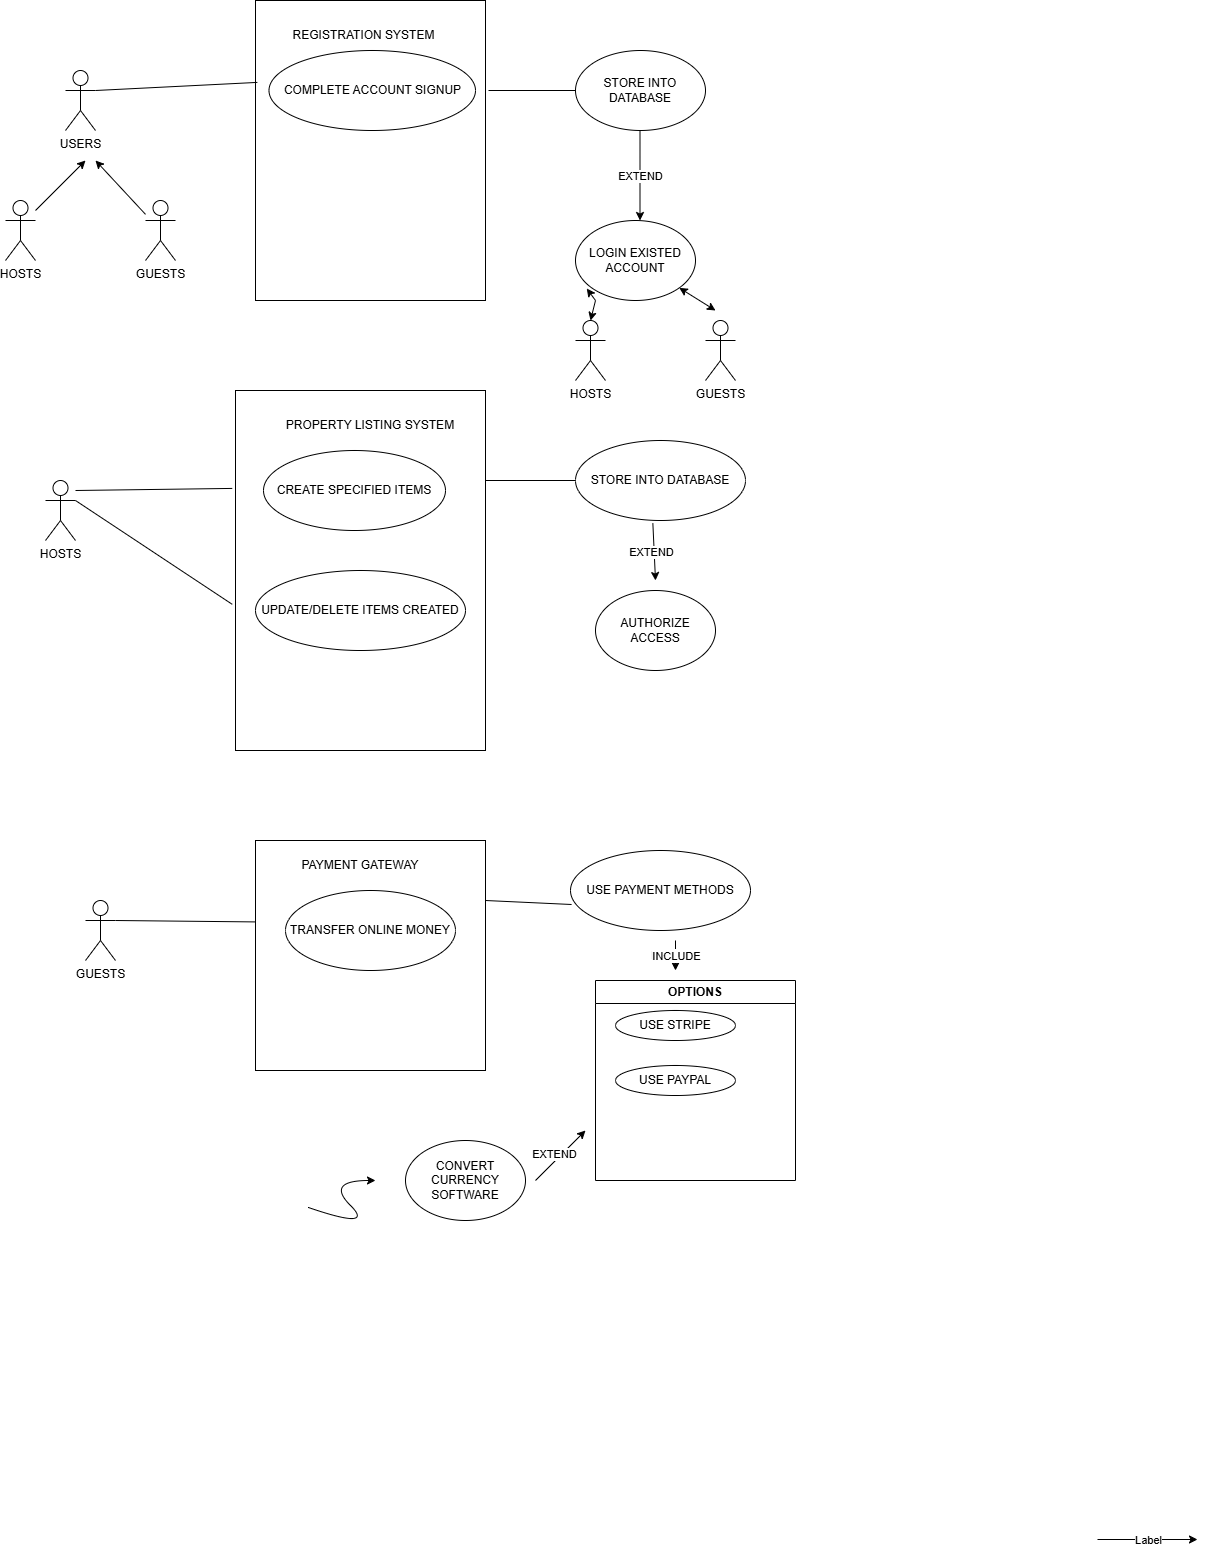

The diagram above was exported from draw.io. Its source (the exported page's mxGraphModel, read from the mxfile embedded in the PNG):
<mxGraphModel dx="794" dy="2750" grid="1" gridSize="10" guides="1" tooltips="1" connect="1" arrows="1" fold="1" page="1" pageScale="1" pageWidth="827" pageHeight="1169" math="0" shadow="0">
  <root>
    <mxCell id="0" />
    <mxCell id="1" parent="0" />
    <mxCell id="CVfCVUU3uJHPTp6gKSDs-116" value="" style="endArrow=classic;html=1;rounded=0;" parent="1" edge="1">
      <mxGeometry relative="1" as="geometry">
        <mxPoint x="1172" y="139" as="sourcePoint" />
        <mxPoint x="1272" y="139" as="targetPoint" />
      </mxGeometry>
    </mxCell>
    <mxCell id="CVfCVUU3uJHPTp6gKSDs-117" value="Label" style="edgeLabel;resizable=0;html=1;;align=center;verticalAlign=middle;" parent="CVfCVUU3uJHPTp6gKSDs-116" connectable="0" vertex="1">
      <mxGeometry relative="1" as="geometry" />
    </mxCell>
    <mxCell id="CVfCVUU3uJHPTp6gKSDs-118" value="Label" style="edgeLabel;resizable=0;html=1;;align=center;verticalAlign=middle;" parent="CVfCVUU3uJHPTp6gKSDs-116" connectable="0" vertex="1">
      <mxGeometry relative="1" as="geometry">
        <mxPoint as="offset" />
      </mxGeometry>
    </mxCell>
    <mxCell id="CVfCVUU3uJHPTp6gKSDs-133" value="" style="curved=1;endArrow=classic;html=1;rounded=0;exitX=0.75;exitY=0;exitDx=0;exitDy=0;" parent="1" target="CVfCVUU3uJHPTp6gKSDs-70" edge="1">
      <mxGeometry width="50" height="50" relative="1" as="geometry">
        <mxPoint x="383" y="-193" as="sourcePoint" />
        <mxPoint x="450" y="-220" as="targetPoint" />
        <Array as="points">
          <mxPoint x="450" y="-170" />
          <mxPoint x="400" y="-220" />
        </Array>
      </mxGeometry>
    </mxCell>
    <mxCell id="hv4-4JUyy1dpTQUfKg_A-1" value="" style="rounded=0;whiteSpace=wrap;html=1;" vertex="1" parent="1">
      <mxGeometry x="330" y="-1400" width="230" height="300" as="geometry" />
    </mxCell>
    <mxCell id="hv4-4JUyy1dpTQUfKg_A-2" value="USERS" style="shape=umlActor;verticalLabelPosition=bottom;verticalAlign=top;html=1;outlineConnect=0;" vertex="1" parent="1">
      <mxGeometry x="140" y="-1330" width="30" height="60" as="geometry" />
    </mxCell>
    <mxCell id="hv4-4JUyy1dpTQUfKg_A-3" value="HOSTS" style="shape=umlActor;verticalLabelPosition=bottom;verticalAlign=top;html=1;outlineConnect=0;" vertex="1" parent="1">
      <mxGeometry x="80" y="-1200" width="30" height="60" as="geometry" />
    </mxCell>
    <mxCell id="hv4-4JUyy1dpTQUfKg_A-4" value="GUESTS" style="shape=umlActor;verticalLabelPosition=bottom;verticalAlign=top;html=1;outlineConnect=0;" vertex="1" parent="1">
      <mxGeometry x="220" y="-1200" width="30" height="60" as="geometry" />
    </mxCell>
    <mxCell id="hv4-4JUyy1dpTQUfKg_A-6" value="" style="endArrow=classic;html=1;rounded=0;" edge="1" parent="1">
      <mxGeometry width="50" height="50" relative="1" as="geometry">
        <mxPoint x="110" y="-1190" as="sourcePoint" />
        <mxPoint x="160" y="-1240" as="targetPoint" />
      </mxGeometry>
    </mxCell>
    <mxCell id="hv4-4JUyy1dpTQUfKg_A-7" value="" style="endArrow=classic;html=1;rounded=0;" edge="1" parent="1" source="hv4-4JUyy1dpTQUfKg_A-4">
      <mxGeometry width="50" height="50" relative="1" as="geometry">
        <mxPoint x="200" y="-1180" as="sourcePoint" />
        <mxPoint x="170" y="-1240" as="targetPoint" />
      </mxGeometry>
    </mxCell>
    <mxCell id="hv4-4JUyy1dpTQUfKg_A-8" value="REGISTRATION SYSTEM" style="text;html=1;align=center;verticalAlign=middle;whiteSpace=wrap;rounded=0;" vertex="1" parent="1">
      <mxGeometry x="340" y="-1380" width="197" height="30" as="geometry" />
    </mxCell>
    <mxCell id="hv4-4JUyy1dpTQUfKg_A-9" value="COMPLETE ACCOUNT SIGNUP" style="ellipse;whiteSpace=wrap;html=1;" vertex="1" parent="1">
      <mxGeometry x="343.5" y="-1350" width="206.5" height="80" as="geometry" />
    </mxCell>
    <mxCell id="hv4-4JUyy1dpTQUfKg_A-11" value="" style="endArrow=none;html=1;rounded=0;entryX=0.008;entryY=0.273;entryDx=0;entryDy=0;entryPerimeter=0;" edge="1" parent="1" target="hv4-4JUyy1dpTQUfKg_A-1">
      <mxGeometry width="50" height="50" relative="1" as="geometry">
        <mxPoint x="170" y="-1310" as="sourcePoint" />
        <mxPoint x="230" y="-1360" as="targetPoint" />
      </mxGeometry>
    </mxCell>
    <mxCell id="hv4-4JUyy1dpTQUfKg_A-15" value="STORE INTO DATABASE" style="ellipse;whiteSpace=wrap;html=1;" vertex="1" parent="1">
      <mxGeometry x="650" y="-1350" width="130" height="80" as="geometry" />
    </mxCell>
    <mxCell id="hv4-4JUyy1dpTQUfKg_A-16" value="" style="endArrow=none;html=1;rounded=0;entryX=0;entryY=0.5;entryDx=0;entryDy=0;" edge="1" parent="1" target="hv4-4JUyy1dpTQUfKg_A-15">
      <mxGeometry width="50" height="50" relative="1" as="geometry">
        <mxPoint x="563" y="-1310" as="sourcePoint" />
        <mxPoint x="620" y="-1325" as="targetPoint" />
      </mxGeometry>
    </mxCell>
    <mxCell id="hv4-4JUyy1dpTQUfKg_A-17" value="" style="endArrow=classic;html=1;rounded=0;" edge="1" parent="1">
      <mxGeometry relative="1" as="geometry">
        <mxPoint x="714.5" y="-1270" as="sourcePoint" />
        <mxPoint x="714.5" y="-1180" as="targetPoint" />
      </mxGeometry>
    </mxCell>
    <mxCell id="hv4-4JUyy1dpTQUfKg_A-18" value="EXTEND" style="edgeLabel;resizable=0;html=1;;align=center;verticalAlign=middle;" connectable="0" vertex="1" parent="hv4-4JUyy1dpTQUfKg_A-17">
      <mxGeometry relative="1" as="geometry" />
    </mxCell>
    <mxCell id="hv4-4JUyy1dpTQUfKg_A-19" value="LOGIN EXISTED ACCOUNT" style="ellipse;whiteSpace=wrap;html=1;" vertex="1" parent="1">
      <mxGeometry x="650" y="-1180" width="120" height="80" as="geometry" />
    </mxCell>
    <mxCell id="hv4-4JUyy1dpTQUfKg_A-21" value="" style="rounded=0;whiteSpace=wrap;html=1;" vertex="1" parent="1">
      <mxGeometry x="310" y="-1010" width="250" height="360" as="geometry" />
    </mxCell>
    <mxCell id="hv4-4JUyy1dpTQUfKg_A-22" value="PROPERTY LISTING SYSTEM" style="text;html=1;align=center;verticalAlign=middle;whiteSpace=wrap;rounded=0;" vertex="1" parent="1">
      <mxGeometry x="330" y="-990" width="230" height="30" as="geometry" />
    </mxCell>
    <mxCell id="hv4-4JUyy1dpTQUfKg_A-23" value="HOSTS" style="shape=umlActor;verticalLabelPosition=bottom;verticalAlign=top;html=1;outlineConnect=0;" vertex="1" parent="1">
      <mxGeometry x="120" y="-920" width="30" height="60" as="geometry" />
    </mxCell>
    <mxCell id="hv4-4JUyy1dpTQUfKg_A-24" value="CREATE SPECIFIED ITEMS" style="ellipse;whiteSpace=wrap;html=1;" vertex="1" parent="1">
      <mxGeometry x="338" y="-950" width="182" height="80" as="geometry" />
    </mxCell>
    <mxCell id="hv4-4JUyy1dpTQUfKg_A-25" value="" style="endArrow=none;html=1;rounded=0;entryX=-0.013;entryY=0.272;entryDx=0;entryDy=0;entryPerimeter=0;" edge="1" parent="1" target="hv4-4JUyy1dpTQUfKg_A-21">
      <mxGeometry width="50" height="50" relative="1" as="geometry">
        <mxPoint x="150" y="-910" as="sourcePoint" />
        <mxPoint x="270" y="-930" as="targetPoint" />
      </mxGeometry>
    </mxCell>
    <mxCell id="hv4-4JUyy1dpTQUfKg_A-26" value="STORE INTO DATABASE" style="ellipse;whiteSpace=wrap;html=1;" vertex="1" parent="1">
      <mxGeometry x="650" y="-960" width="170" height="80" as="geometry" />
    </mxCell>
    <mxCell id="hv4-4JUyy1dpTQUfKg_A-27" value="" style="endArrow=none;html=1;rounded=0;entryX=0;entryY=0.5;entryDx=0;entryDy=0;exitX=1;exitY=0.25;exitDx=0;exitDy=0;" edge="1" parent="1" source="hv4-4JUyy1dpTQUfKg_A-21" target="hv4-4JUyy1dpTQUfKg_A-26">
      <mxGeometry width="50" height="50" relative="1" as="geometry">
        <mxPoint x="570" y="-920" as="sourcePoint" />
        <mxPoint x="640" y="-920" as="targetPoint" />
      </mxGeometry>
    </mxCell>
    <mxCell id="hv4-4JUyy1dpTQUfKg_A-28" value="UPDATE/DELETE ITEMS CREATED" style="ellipse;whiteSpace=wrap;html=1;" vertex="1" parent="1">
      <mxGeometry x="330" y="-830" width="210" height="80" as="geometry" />
    </mxCell>
    <mxCell id="hv4-4JUyy1dpTQUfKg_A-29" value="" style="endArrow=none;html=1;rounded=0;exitX=1;exitY=0.3333333333333333;exitDx=0;exitDy=0;exitPerimeter=0;entryX=-0.013;entryY=0.594;entryDx=0;entryDy=0;entryPerimeter=0;" edge="1" parent="1" source="hv4-4JUyy1dpTQUfKg_A-23" target="hv4-4JUyy1dpTQUfKg_A-21">
      <mxGeometry width="50" height="50" relative="1" as="geometry">
        <mxPoint x="190" y="-840" as="sourcePoint" />
        <mxPoint x="300" y="-800" as="targetPoint" />
      </mxGeometry>
    </mxCell>
    <mxCell id="hv4-4JUyy1dpTQUfKg_A-30" value="HOSTS" style="shape=umlActor;verticalLabelPosition=bottom;verticalAlign=top;html=1;outlineConnect=0;" vertex="1" parent="1">
      <mxGeometry x="650" y="-1080" width="30" height="60" as="geometry" />
    </mxCell>
    <mxCell id="hv4-4JUyy1dpTQUfKg_A-31" value="GUESTS" style="shape=umlActor;verticalLabelPosition=bottom;verticalAlign=top;html=1;outlineConnect=0;" vertex="1" parent="1">
      <mxGeometry x="780" y="-1080" width="30" height="60" as="geometry" />
    </mxCell>
    <mxCell id="hv4-4JUyy1dpTQUfKg_A-33" value="" style="endArrow=classic;startArrow=classic;html=1;rounded=0;" edge="1" parent="1" source="hv4-4JUyy1dpTQUfKg_A-19">
      <mxGeometry width="50" height="50" relative="1" as="geometry">
        <mxPoint x="780" y="-1115" as="sourcePoint" />
        <mxPoint x="790" y="-1090" as="targetPoint" />
      </mxGeometry>
    </mxCell>
    <mxCell id="hv4-4JUyy1dpTQUfKg_A-35" value="" style="endArrow=classic;startArrow=classic;html=1;rounded=0;entryX=0.094;entryY=0.85;entryDx=0;entryDy=0;entryPerimeter=0;exitX=0.5;exitY=0;exitDx=0;exitDy=0;exitPerimeter=0;" edge="1" parent="1" source="hv4-4JUyy1dpTQUfKg_A-30" target="hv4-4JUyy1dpTQUfKg_A-19">
      <mxGeometry width="50" height="50" relative="1" as="geometry">
        <mxPoint x="600" y="-1091.764705882353" as="sourcePoint" />
        <mxPoint x="660" y="-1100" as="targetPoint" />
        <Array as="points">
          <mxPoint x="670" y="-1100" />
        </Array>
      </mxGeometry>
    </mxCell>
    <mxCell id="hv4-4JUyy1dpTQUfKg_A-36" value="" style="endArrow=classic;html=1;rounded=0;exitX=0.455;exitY=1.033;exitDx=0;exitDy=0;exitPerimeter=0;" edge="1" parent="1" source="hv4-4JUyy1dpTQUfKg_A-26">
      <mxGeometry relative="1" as="geometry">
        <mxPoint x="730" y="-860" as="sourcePoint" />
        <mxPoint x="730" y="-820" as="targetPoint" />
      </mxGeometry>
    </mxCell>
    <mxCell id="hv4-4JUyy1dpTQUfKg_A-37" value="Label" style="edgeLabel;resizable=0;html=1;;align=center;verticalAlign=middle;" connectable="0" vertex="1" parent="hv4-4JUyy1dpTQUfKg_A-36">
      <mxGeometry relative="1" as="geometry" />
    </mxCell>
    <mxCell id="hv4-4JUyy1dpTQUfKg_A-39" value="EXTEND" style="edgeLabel;html=1;align=center;verticalAlign=middle;resizable=0;points=[];" vertex="1" connectable="0" parent="hv4-4JUyy1dpTQUfKg_A-36">
      <mxGeometry x="0.0194" y="-3" relative="1" as="geometry">
        <mxPoint as="offset" />
      </mxGeometry>
    </mxCell>
    <mxCell id="hv4-4JUyy1dpTQUfKg_A-38" value="AUTHORIZE ACCESS" style="ellipse;whiteSpace=wrap;html=1;" vertex="1" parent="1">
      <mxGeometry x="670" y="-810" width="120" height="80" as="geometry" />
    </mxCell>
    <mxCell id="hv4-4JUyy1dpTQUfKg_A-40" value="" style="rounded=0;whiteSpace=wrap;html=1;" vertex="1" parent="1">
      <mxGeometry x="330" y="-560" width="230" height="230" as="geometry" />
    </mxCell>
    <mxCell id="hv4-4JUyy1dpTQUfKg_A-41" value="PAYMENT GATEWAY" style="text;html=1;align=center;verticalAlign=middle;whiteSpace=wrap;rounded=0;" vertex="1" parent="1">
      <mxGeometry x="345" y="-550" width="180" height="30" as="geometry" />
    </mxCell>
    <mxCell id="hv4-4JUyy1dpTQUfKg_A-43" value="TRANSFER ONLINE MONEY" style="ellipse;whiteSpace=wrap;html=1;" vertex="1" parent="1">
      <mxGeometry x="360" y="-510" width="170" height="80" as="geometry" />
    </mxCell>
    <mxCell id="hv4-4JUyy1dpTQUfKg_A-44" value="GUESTS" style="shape=umlActor;verticalLabelPosition=bottom;verticalAlign=top;html=1;outlineConnect=0;" vertex="1" parent="1">
      <mxGeometry x="160" y="-500" width="30" height="60" as="geometry" />
    </mxCell>
    <mxCell id="hv4-4JUyy1dpTQUfKg_A-45" value="" style="endArrow=none;html=1;rounded=0;entryX=0;entryY=0.354;entryDx=0;entryDy=0;entryPerimeter=0;exitX=1;exitY=0.3333333333333333;exitDx=0;exitDy=0;exitPerimeter=0;" edge="1" parent="1" source="hv4-4JUyy1dpTQUfKg_A-44" target="hv4-4JUyy1dpTQUfKg_A-40">
      <mxGeometry width="50" height="50" relative="1" as="geometry">
        <mxPoint x="210" y="-480" as="sourcePoint" />
        <mxPoint x="290" y="-480" as="targetPoint" />
      </mxGeometry>
    </mxCell>
    <mxCell id="hv4-4JUyy1dpTQUfKg_A-46" value="USE PAYMENT METHODS" style="ellipse;whiteSpace=wrap;html=1;" vertex="1" parent="1">
      <mxGeometry x="645" y="-550" width="180" height="80" as="geometry" />
    </mxCell>
    <mxCell id="hv4-4JUyy1dpTQUfKg_A-47" value="" style="endArrow=none;html=1;rounded=0;exitX=1;exitY=0.3333333333333333;exitDx=0;exitDy=0;exitPerimeter=0;entryX=0.006;entryY=0.675;entryDx=0;entryDy=0;entryPerimeter=0;" edge="1" parent="1" target="hv4-4JUyy1dpTQUfKg_A-46">
      <mxGeometry width="50" height="50" relative="1" as="geometry">
        <mxPoint x="560" y="-500" as="sourcePoint" />
        <mxPoint x="640" y="-500" as="targetPoint" />
      </mxGeometry>
    </mxCell>
    <mxCell id="hv4-4JUyy1dpTQUfKg_A-48" value="OPTIONS" style="swimlane;whiteSpace=wrap;html=1;" vertex="1" parent="1">
      <mxGeometry x="670" y="-420" width="200" height="200" as="geometry" />
    </mxCell>
    <mxCell id="hv4-4JUyy1dpTQUfKg_A-51" value="USE STRIPE" style="ellipse;whiteSpace=wrap;html=1;" vertex="1" parent="hv4-4JUyy1dpTQUfKg_A-48">
      <mxGeometry x="20" y="30" width="120" height="30" as="geometry" />
    </mxCell>
    <mxCell id="hv4-4JUyy1dpTQUfKg_A-52" value="USE PAYPAL" style="ellipse;whiteSpace=wrap;html=1;" vertex="1" parent="hv4-4JUyy1dpTQUfKg_A-48">
      <mxGeometry x="20" y="85" width="120" height="30" as="geometry" />
    </mxCell>
    <mxCell id="hv4-4JUyy1dpTQUfKg_A-49" value="INCLUDE" style="endArrow=classic;html=1;rounded=0;" edge="1" parent="1">
      <mxGeometry relative="1" as="geometry">
        <mxPoint x="750" y="-460" as="sourcePoint" />
        <mxPoint x="750" y="-430" as="targetPoint" />
      </mxGeometry>
    </mxCell>
    <mxCell id="hv4-4JUyy1dpTQUfKg_A-50" value="INCLUDE" style="edgeLabel;resizable=0;html=1;;align=center;verticalAlign=middle;" connectable="0" vertex="1" parent="hv4-4JUyy1dpTQUfKg_A-49">
      <mxGeometry relative="1" as="geometry" />
    </mxCell>
    <mxCell id="hv4-4JUyy1dpTQUfKg_A-53" value="CONVERT CURRENCY SOFTWARE" style="ellipse;whiteSpace=wrap;html=1;" vertex="1" parent="1">
      <mxGeometry x="480" y="-260" width="120" height="80" as="geometry" />
    </mxCell>
    <mxCell id="hv4-4JUyy1dpTQUfKg_A-54" value="" style="endArrow=classic;html=1;rounded=0;" edge="1" parent="1">
      <mxGeometry width="50" height="50" relative="1" as="geometry">
        <mxPoint x="610" y="-220" as="sourcePoint" />
        <mxPoint x="660" y="-270" as="targetPoint" />
      </mxGeometry>
    </mxCell>
    <mxCell id="hv4-4JUyy1dpTQUfKg_A-55" value="EXTEND" style="edgeLabel;html=1;align=center;verticalAlign=middle;resizable=0;points=[];" vertex="1" connectable="0" parent="hv4-4JUyy1dpTQUfKg_A-54">
      <mxGeometry x="-0.1067" y="6" relative="1" as="geometry">
        <mxPoint as="offset" />
      </mxGeometry>
    </mxCell>
  </root>
</mxGraphModel>